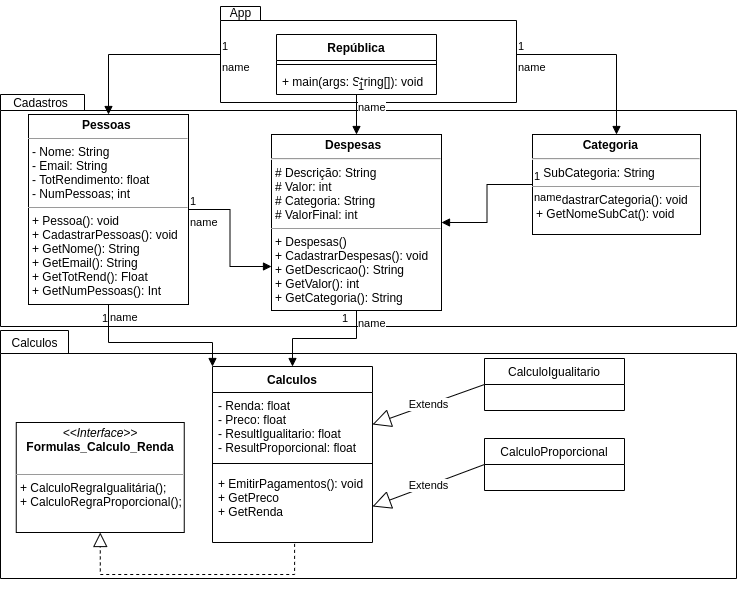

The diagram above was exported from draw.io. Its source (the exported page's mxGraphModel, read from the mxfile embedded in the PNG):
<mxGraphModel dx="1564" dy="457" grid="1" gridSize="8" guides="1" tooltips="1" connect="1" arrows="1" fold="1" page="1" pageScale="1" pageWidth="827" pageHeight="1169" math="0" shadow="0">
  <root>
    <mxCell id="0" />
    <mxCell id="1" parent="0" />
    <mxCell id="3hr6Nys3R4fOFuhDHk3d-16" value="" style="shape=folder;fontStyle=1;spacingTop=10;tabWidth=68;tabHeight=23;tabPosition=left;html=1;" parent="1" vertex="1">
      <mxGeometry x="-4" y="332" width="736" height="248" as="geometry" />
    </mxCell>
    <mxCell id="3hr6Nys3R4fOFuhDHk3d-11" value="" style="shape=folder;fontStyle=1;spacingTop=10;tabWidth=84;tabHeight=16;tabPosition=left;html=1;" parent="1" vertex="1">
      <mxGeometry x="-4" y="96" width="736" height="232" as="geometry" />
    </mxCell>
    <mxCell id="3hr6Nys3R4fOFuhDHk3d-8" value="" style="shape=folder;fontStyle=1;spacingTop=10;tabWidth=40;tabHeight=14;tabPosition=left;html=1;" parent="1" vertex="1">
      <mxGeometry x="216" y="8" width="296" height="96" as="geometry" />
    </mxCell>
    <mxCell id="okFyTCpbkYDzH5C65i5y-9" value="&lt;p style=&quot;margin: 0px ; margin-top: 4px ; text-align: center&quot;&gt;&lt;b&gt;Pessoas&lt;span style=&quot;white-space: pre&quot;&gt; &lt;/span&gt;&lt;/b&gt;&lt;/p&gt;&lt;hr size=&quot;1&quot;&gt;&lt;p style=&quot;margin: 0px ; margin-left: 4px&quot;&gt;- Nome: String&lt;/p&gt;&lt;p style=&quot;margin: 0px ; margin-left: 4px&quot;&gt;- Email: String&lt;/p&gt;&lt;p style=&quot;margin: 0px ; margin-left: 4px&quot;&gt;&lt;span&gt;- TotRendimento: float&lt;/span&gt;&lt;/p&gt;&lt;p style=&quot;margin: 0px ; margin-left: 4px&quot;&gt;&lt;span&gt;- NumPessoas; int&lt;/span&gt;&lt;/p&gt;&lt;hr size=&quot;1&quot;&gt;&lt;p style=&quot;margin: 0px ; margin-left: 4px&quot;&gt;+ Pessoa(): void&lt;/p&gt;&lt;p style=&quot;margin: 0px ; margin-left: 4px&quot;&gt;+ CadastrarPessoas(): void&lt;/p&gt;&lt;p style=&quot;margin: 0px ; margin-left: 4px&quot;&gt;+ GetNome(): String&lt;/p&gt;&lt;p style=&quot;margin: 0px ; margin-left: 4px&quot;&gt;+ GetEmail(): String&lt;/p&gt;&lt;p style=&quot;margin: 0px ; margin-left: 4px&quot;&gt;+ GetTotRend(): Float&lt;/p&gt;&lt;p style=&quot;margin: 0px ; margin-left: 4px&quot;&gt;+ GetNumPessoas(): Int&lt;/p&gt;" style="verticalAlign=top;align=left;overflow=fill;fontSize=12;fontFamily=Helvetica;html=1;" parent="1" vertex="1">
      <mxGeometry x="24" y="116" width="160" height="190" as="geometry" />
    </mxCell>
    <mxCell id="okFyTCpbkYDzH5C65i5y-13" value="&lt;p style=&quot;margin: 0px ; margin-top: 4px ; text-align: center&quot;&gt;&lt;i&gt;&amp;lt;&amp;lt;Interface&amp;gt;&amp;gt;&lt;/i&gt;&lt;br&gt;&lt;b&gt;Formulas_Calculo_Renda&lt;/b&gt;&lt;/p&gt;&lt;p style=&quot;margin: 0px ; margin-left: 4px&quot;&gt;&lt;br&gt;&lt;/p&gt;&lt;hr size=&quot;1&quot;&gt;&lt;p style=&quot;margin: 0px ; margin-left: 4px&quot;&gt;+ CalculoRegraIgualitária();&lt;/p&gt;&lt;p style=&quot;margin: 0px ; margin-left: 4px&quot;&gt;+ CalculoRegraProporcional();&lt;/p&gt;" style="verticalAlign=top;align=left;overflow=fill;fontSize=12;fontFamily=Helvetica;html=1;" parent="1" vertex="1">
      <mxGeometry x="11.75" y="424" width="168" height="110" as="geometry" />
    </mxCell>
    <mxCell id="okFyTCpbkYDzH5C65i5y-14" value="&lt;p style=&quot;margin: 0px ; margin-top: 4px ; text-align: center&quot;&gt;&lt;/p&gt;&lt;p style=&quot;text-align: justify ; margin: 0px 0px 0px 4px&quot;&gt;&lt;b&gt;&amp;nbsp; &amp;nbsp; &amp;nbsp; &amp;nbsp; &amp;nbsp; &amp;nbsp; &amp;nbsp; &amp;nbsp;Despesas&amp;nbsp;&lt;/b&gt;&lt;/p&gt;&lt;hr&gt;&lt;p style=&quot;margin: 0px ; margin-left: 4px&quot;&gt;# Descrição: String&lt;/p&gt;&lt;p style=&quot;margin: 0px ; margin-left: 4px&quot;&gt;# Valor: int&lt;/p&gt;&lt;p style=&quot;margin: 0px ; margin-left: 4px&quot;&gt;# Categoria: String&lt;/p&gt;&lt;p style=&quot;margin: 0px ; margin-left: 4px&quot;&gt;# ValorFinal: int&lt;/p&gt;&lt;hr size=&quot;1&quot;&gt;&lt;p style=&quot;margin: 0px ; margin-left: 4px&quot;&gt;+ Despesas()&lt;/p&gt;&lt;p style=&quot;margin: 0px ; margin-left: 4px&quot;&gt;+ CadastrarDespesas(): void&lt;/p&gt;&lt;p style=&quot;margin: 0px ; margin-left: 4px&quot;&gt;+ GetDescricao(): String&lt;/p&gt;&lt;p style=&quot;margin: 0px ; margin-left: 4px&quot;&gt;+ GetValor(): int&lt;/p&gt;&lt;p style=&quot;margin: 0px ; margin-left: 4px&quot;&gt;+ GetCategoria(): String&lt;/p&gt;" style="verticalAlign=top;align=left;overflow=fill;fontSize=12;fontFamily=Helvetica;html=1;" parent="1" vertex="1">
      <mxGeometry x="267" y="136" width="170" height="176" as="geometry" />
    </mxCell>
    <mxCell id="okFyTCpbkYDzH5C65i5y-15" value="&lt;p style=&quot;margin: 0px ; margin-top: 4px ; text-align: center&quot;&gt;&lt;/p&gt;&lt;p style=&quot;margin: 0px ; margin-left: 4px&quot;&gt;&lt;b&gt;&amp;nbsp; &amp;nbsp; &amp;nbsp; &amp;nbsp; &amp;nbsp; &amp;nbsp; &amp;nbsp; Categoria&lt;/b&gt;&lt;/p&gt;&lt;hr&gt;&lt;p style=&quot;margin: 0px ; margin-left: 4px&quot;&gt;- SubCategoria: String&lt;/p&gt;&lt;hr size=&quot;1&quot;&gt;&lt;p style=&quot;margin: 0px ; margin-left: 4px&quot;&gt;+ CadastrarCategoria(): void&lt;/p&gt;&lt;p style=&quot;margin: 0px ; margin-left: 4px&quot;&gt;+ GetNomeSubCat(): void&lt;/p&gt;" style="verticalAlign=top;align=left;overflow=fill;fontSize=12;fontFamily=Helvetica;html=1;" parent="1" vertex="1">
      <mxGeometry x="528" y="136" width="168" height="100" as="geometry" />
    </mxCell>
    <mxCell id="okFyTCpbkYDzH5C65i5y-23" value="República" style="swimlane;fontStyle=1;align=center;verticalAlign=top;childLayout=stackLayout;horizontal=1;startSize=26;horizontalStack=0;resizeParent=1;resizeParentMax=0;resizeLast=0;collapsible=1;marginBottom=0;" parent="1" vertex="1">
      <mxGeometry x="272" y="36" width="160" height="60" as="geometry" />
    </mxCell>
    <mxCell id="okFyTCpbkYDzH5C65i5y-25" value="" style="line;strokeWidth=1;fillColor=none;align=left;verticalAlign=middle;spacingTop=-1;spacingLeft=3;spacingRight=3;rotatable=0;labelPosition=right;points=[];portConstraint=eastwest;" parent="okFyTCpbkYDzH5C65i5y-23" vertex="1">
      <mxGeometry y="26" width="160" height="8" as="geometry" />
    </mxCell>
    <mxCell id="okFyTCpbkYDzH5C65i5y-26" value="+ main(args: String[]): void" style="text;strokeColor=none;fillColor=none;align=left;verticalAlign=top;spacingLeft=4;spacingRight=4;overflow=hidden;rotatable=0;points=[[0,0.5],[1,0.5]];portConstraint=eastwest;" parent="okFyTCpbkYDzH5C65i5y-23" vertex="1">
      <mxGeometry y="34" width="160" height="26" as="geometry" />
    </mxCell>
    <mxCell id="Cgl6GzxnZtUnW3GPgpb--1" value="Calculos" style="swimlane;fontStyle=1;align=center;verticalAlign=top;childLayout=stackLayout;horizontal=1;startSize=26;horizontalStack=0;resizeParent=1;resizeParentMax=0;resizeLast=0;collapsible=1;marginBottom=0;strokeColor=default;" parent="1" vertex="1">
      <mxGeometry x="208" y="368" width="160" height="176" as="geometry" />
    </mxCell>
    <mxCell id="Cgl6GzxnZtUnW3GPgpb--2" value="- Renda: float&#10;- Preco: float&#10;- ResultIgualitario: float&#10;- ResultProporcional: float" style="text;strokeColor=none;fillColor=none;align=left;verticalAlign=top;spacingLeft=4;spacingRight=4;overflow=hidden;rotatable=0;points=[[0,0.5],[1,0.5]];portConstraint=eastwest;" parent="Cgl6GzxnZtUnW3GPgpb--1" vertex="1">
      <mxGeometry y="26" width="160" height="64" as="geometry" />
    </mxCell>
    <mxCell id="Cgl6GzxnZtUnW3GPgpb--3" value="" style="line;strokeWidth=1;fillColor=none;align=left;verticalAlign=middle;spacingTop=-1;spacingLeft=3;spacingRight=3;rotatable=0;labelPosition=right;points=[];portConstraint=eastwest;" parent="Cgl6GzxnZtUnW3GPgpb--1" vertex="1">
      <mxGeometry y="90" width="160" height="14" as="geometry" />
    </mxCell>
    <mxCell id="Cgl6GzxnZtUnW3GPgpb--4" value="+ EmitirPagamentos(): void&#10;+ GetPreco&#10;+ GetRenda" style="text;strokeColor=none;fillColor=none;align=left;verticalAlign=top;spacingLeft=4;spacingRight=4;overflow=hidden;rotatable=0;points=[[0,0.5],[1,0.5]];portConstraint=eastwest;" parent="Cgl6GzxnZtUnW3GPgpb--1" vertex="1">
      <mxGeometry y="104" width="160" height="72" as="geometry" />
    </mxCell>
    <mxCell id="IqkzMaHBgwUsnw5wma4f-9" value="" style="endArrow=block;dashed=1;endFill=0;endSize=12;html=1;rounded=0;entryX=0.5;entryY=1;entryDx=0;entryDy=0;exitX=0.513;exitY=1.019;exitDx=0;exitDy=0;exitPerimeter=0;edgeStyle=orthogonalEdgeStyle;" parent="1" source="Cgl6GzxnZtUnW3GPgpb--4" target="okFyTCpbkYDzH5C65i5y-13" edge="1">
      <mxGeometry width="160" relative="1" as="geometry">
        <mxPoint x="304" y="368" as="sourcePoint" />
        <mxPoint x="464" y="368" as="targetPoint" />
        <Array as="points">
          <mxPoint x="290" y="576" />
          <mxPoint x="96" y="576" />
        </Array>
      </mxGeometry>
    </mxCell>
    <mxCell id="IqkzMaHBgwUsnw5wma4f-10" value="CalculoIgualitario" style="swimlane;fontStyle=0;childLayout=stackLayout;horizontal=1;startSize=26;fillColor=none;horizontalStack=0;resizeParent=1;resizeParentMax=0;resizeLast=0;collapsible=1;marginBottom=0;" parent="1" vertex="1">
      <mxGeometry x="480" y="360" width="140" height="52" as="geometry" />
    </mxCell>
    <mxCell id="IqkzMaHBgwUsnw5wma4f-14" value="Extends" style="endArrow=block;endSize=16;endFill=0;html=1;rounded=0;entryX=1;entryY=0.5;entryDx=0;entryDy=0;exitX=0;exitY=0.5;exitDx=0;exitDy=0;" parent="1" source="IqkzMaHBgwUsnw5wma4f-10" target="Cgl6GzxnZtUnW3GPgpb--2" edge="1">
      <mxGeometry width="160" relative="1" as="geometry">
        <mxPoint x="400" y="464" as="sourcePoint" />
        <mxPoint x="560" y="464" as="targetPoint" />
      </mxGeometry>
    </mxCell>
    <mxCell id="IqkzMaHBgwUsnw5wma4f-15" value="CalculoProporcional" style="swimlane;fontStyle=0;childLayout=stackLayout;horizontal=1;startSize=26;fillColor=none;horizontalStack=0;resizeParent=1;resizeParentMax=0;resizeLast=0;collapsible=1;marginBottom=0;" parent="1" vertex="1">
      <mxGeometry x="480" y="440" width="140" height="52" as="geometry" />
    </mxCell>
    <mxCell id="IqkzMaHBgwUsnw5wma4f-20" value="Extends" style="endArrow=block;endSize=16;endFill=0;html=1;rounded=0;entryX=1;entryY=0.5;entryDx=0;entryDy=0;exitX=0;exitY=0.5;exitDx=0;exitDy=0;" parent="1" source="IqkzMaHBgwUsnw5wma4f-15" target="Cgl6GzxnZtUnW3GPgpb--4" edge="1">
      <mxGeometry width="160" relative="1" as="geometry">
        <mxPoint x="416" y="384" as="sourcePoint" />
        <mxPoint x="576" y="384" as="targetPoint" />
      </mxGeometry>
    </mxCell>
    <mxCell id="3hr6Nys3R4fOFuhDHk3d-10" value="App" style="text;html=1;align=center;verticalAlign=middle;resizable=0;points=[];autosize=1;strokeColor=none;fillColor=none;" parent="1" vertex="1">
      <mxGeometry x="220" y="2" width="32" height="24" as="geometry" />
    </mxCell>
    <mxCell id="3hr6Nys3R4fOFuhDHk3d-12" value="Cadastros" style="text;html=1;align=center;verticalAlign=middle;resizable=0;points=[];autosize=1;strokeColor=none;fillColor=none;" parent="1" vertex="1">
      <mxGeometry x="4" y="92" width="64" height="24" as="geometry" />
    </mxCell>
    <mxCell id="3hr6Nys3R4fOFuhDHk3d-18" value="Calculos" style="text;html=1;align=center;verticalAlign=middle;resizable=0;points=[];autosize=1;strokeColor=none;fillColor=none;" parent="1" vertex="1">
      <mxGeometry x="2" y="332" width="56" height="24" as="geometry" />
    </mxCell>
    <mxCell id="j-K_WsHE3u2rFm7QWQW4-2" value="name" style="endArrow=block;endFill=1;html=1;edgeStyle=orthogonalEdgeStyle;align=left;verticalAlign=top;rounded=0;" parent="1" source="okFyTCpbkYDzH5C65i5y-23" target="okFyTCpbkYDzH5C65i5y-14" edge="1">
      <mxGeometry x="-1" relative="1" as="geometry">
        <mxPoint x="208" y="352" as="sourcePoint" />
        <mxPoint x="368" y="352" as="targetPoint" />
      </mxGeometry>
    </mxCell>
    <mxCell id="j-K_WsHE3u2rFm7QWQW4-3" value="1" style="edgeLabel;resizable=0;html=1;align=left;verticalAlign=bottom;" parent="j-K_WsHE3u2rFm7QWQW4-2" connectable="0" vertex="1">
      <mxGeometry x="-1" relative="1" as="geometry" />
    </mxCell>
    <mxCell id="j-K_WsHE3u2rFm7QWQW4-4" value="name" style="endArrow=block;endFill=1;html=1;edgeStyle=orthogonalEdgeStyle;align=left;verticalAlign=top;rounded=0;" parent="1" source="3hr6Nys3R4fOFuhDHk3d-8" target="okFyTCpbkYDzH5C65i5y-9" edge="1">
      <mxGeometry x="-1" relative="1" as="geometry">
        <mxPoint x="208" y="112" as="sourcePoint" />
        <mxPoint x="368" y="112" as="targetPoint" />
      </mxGeometry>
    </mxCell>
    <mxCell id="j-K_WsHE3u2rFm7QWQW4-5" value="1" style="edgeLabel;resizable=0;html=1;align=left;verticalAlign=bottom;" parent="j-K_WsHE3u2rFm7QWQW4-4" connectable="0" vertex="1">
      <mxGeometry x="-1" relative="1" as="geometry" />
    </mxCell>
    <mxCell id="j-K_WsHE3u2rFm7QWQW4-6" value="name" style="endArrow=block;endFill=1;html=1;edgeStyle=orthogonalEdgeStyle;align=left;verticalAlign=top;rounded=0;" parent="1" source="3hr6Nys3R4fOFuhDHk3d-8" target="okFyTCpbkYDzH5C65i5y-15" edge="1">
      <mxGeometry x="-1" relative="1" as="geometry">
        <mxPoint x="208" y="112" as="sourcePoint" />
        <mxPoint x="368" y="112" as="targetPoint" />
      </mxGeometry>
    </mxCell>
    <mxCell id="j-K_WsHE3u2rFm7QWQW4-7" value="1" style="edgeLabel;resizable=0;html=1;align=left;verticalAlign=bottom;" parent="j-K_WsHE3u2rFm7QWQW4-6" connectable="0" vertex="1">
      <mxGeometry x="-1" relative="1" as="geometry" />
    </mxCell>
    <mxCell id="j-K_WsHE3u2rFm7QWQW4-8" value="name" style="endArrow=block;endFill=1;html=1;edgeStyle=orthogonalEdgeStyle;align=left;verticalAlign=top;rounded=0;" parent="1" source="okFyTCpbkYDzH5C65i5y-15" target="okFyTCpbkYDzH5C65i5y-14" edge="1">
      <mxGeometry x="-1" relative="1" as="geometry">
        <mxPoint x="216" y="312" as="sourcePoint" />
        <mxPoint x="376" y="312" as="targetPoint" />
      </mxGeometry>
    </mxCell>
    <mxCell id="j-K_WsHE3u2rFm7QWQW4-9" value="1" style="edgeLabel;resizable=0;html=1;align=left;verticalAlign=bottom;" parent="j-K_WsHE3u2rFm7QWQW4-8" connectable="0" vertex="1">
      <mxGeometry x="-1" relative="1" as="geometry" />
    </mxCell>
    <mxCell id="j-K_WsHE3u2rFm7QWQW4-10" value="name" style="endArrow=block;endFill=1;html=1;edgeStyle=orthogonalEdgeStyle;align=left;verticalAlign=top;rounded=0;entryX=0;entryY=0.75;entryDx=0;entryDy=0;" parent="1" source="okFyTCpbkYDzH5C65i5y-9" target="okFyTCpbkYDzH5C65i5y-14" edge="1">
      <mxGeometry x="-1" relative="1" as="geometry">
        <mxPoint x="216" y="312" as="sourcePoint" />
        <mxPoint x="376" y="312" as="targetPoint" />
      </mxGeometry>
    </mxCell>
    <mxCell id="j-K_WsHE3u2rFm7QWQW4-11" value="1" style="edgeLabel;resizable=0;html=1;align=left;verticalAlign=bottom;" parent="j-K_WsHE3u2rFm7QWQW4-10" connectable="0" vertex="1">
      <mxGeometry x="-1" relative="1" as="geometry" />
    </mxCell>
    <mxCell id="j-K_WsHE3u2rFm7QWQW4-12" value="name" style="endArrow=block;endFill=1;html=1;edgeStyle=orthogonalEdgeStyle;align=left;verticalAlign=top;rounded=0;exitX=0.5;exitY=1;exitDx=0;exitDy=0;" parent="1" source="okFyTCpbkYDzH5C65i5y-9" target="Cgl6GzxnZtUnW3GPgpb--1" edge="1">
      <mxGeometry x="-1" relative="1" as="geometry">
        <mxPoint x="216" y="312" as="sourcePoint" />
        <mxPoint x="288" y="400" as="targetPoint" />
        <Array as="points">
          <mxPoint x="104" y="344" />
          <mxPoint x="208" y="344" />
        </Array>
      </mxGeometry>
    </mxCell>
    <mxCell id="j-K_WsHE3u2rFm7QWQW4-13" value="1" style="edgeLabel;resizable=0;html=1;align=left;verticalAlign=bottom;" parent="j-K_WsHE3u2rFm7QWQW4-12" connectable="0" vertex="1">
      <mxGeometry x="-1" relative="1" as="geometry">
        <mxPoint x="-8" y="22" as="offset" />
      </mxGeometry>
    </mxCell>
    <mxCell id="j-K_WsHE3u2rFm7QWQW4-14" value="name" style="endArrow=block;endFill=1;html=1;edgeStyle=orthogonalEdgeStyle;align=left;verticalAlign=top;rounded=0;" parent="1" source="okFyTCpbkYDzH5C65i5y-14" target="Cgl6GzxnZtUnW3GPgpb--1" edge="1">
      <mxGeometry x="-1" relative="1" as="geometry">
        <mxPoint x="216" y="312" as="sourcePoint" />
        <mxPoint x="376" y="312" as="targetPoint" />
      </mxGeometry>
    </mxCell>
    <mxCell id="j-K_WsHE3u2rFm7QWQW4-15" value="1" style="edgeLabel;resizable=0;html=1;align=left;verticalAlign=bottom;" parent="j-K_WsHE3u2rFm7QWQW4-14" connectable="0" vertex="1">
      <mxGeometry x="-1" relative="1" as="geometry">
        <mxPoint x="-16" y="16" as="offset" />
      </mxGeometry>
    </mxCell>
  </root>
</mxGraphModel>